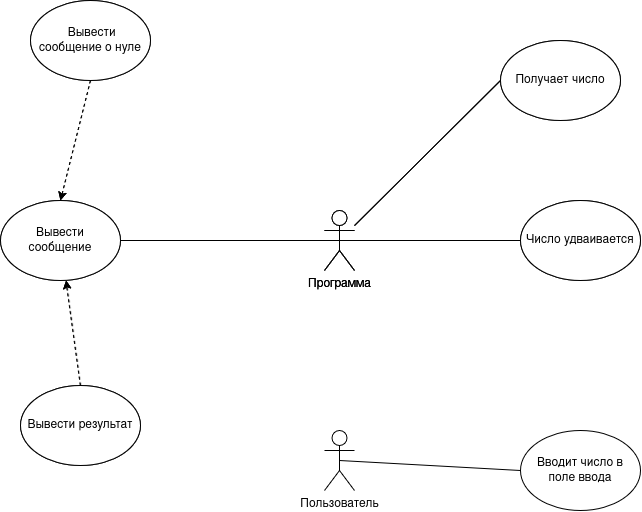

The diagram above was exported from draw.io. Its source (the exported page's mxGraphModel, read from the mxfile embedded in the PNG):
<mxGraphModel dx="953" dy="714" grid="1" gridSize="10" guides="1" tooltips="1" connect="1" arrows="1" fold="1" page="1" pageScale="1" pageWidth="827" pageHeight="1169" math="0" shadow="0">
  <root>
    <mxCell id="0" />
    <mxCell id="1" parent="0" />
    <mxCell id="wP-DDd62-ycBUBShw1cv-1" parent="1" style="shape=umlActor;verticalLabelPosition=bottom;verticalAlign=top;html=1;outlineConnect=0;" value="Программа" vertex="1">
      <mxGeometry height="60" width="30" x="414" y="330" as="geometry" />
    </mxCell>
    <mxCell id="wP-DDd62-ycBUBShw1cv-3" edge="1" parent="1" source="wP-DDd62-ycBUBShw1cv-2" style="rounded=0;orthogonalLoop=1;jettySize=auto;html=1;exitX=0;exitY=0.5;exitDx=0;exitDy=0;endArrow=none;endFill=0;" target="wP-DDd62-ycBUBShw1cv-1">
      <mxGeometry relative="1" as="geometry" />
    </mxCell>
    <mxCell id="wP-DDd62-ycBUBShw1cv-2" parent="1" style="ellipse;whiteSpace=wrap;html=1;shapeInside=1;" value="Получает число" vertex="1">
      <mxGeometry height="80" width="120" x="590" y="160" as="geometry" />
    </mxCell>
    <mxCell id="wP-DDd62-ycBUBShw1cv-4" parent="1" style="ellipse;whiteSpace=wrap;html=1;shapeInside=1;" value="Число удваивается" vertex="1">
      <mxGeometry height="80" width="120" x="610" y="320" as="geometry" />
    </mxCell>
    <mxCell id="wP-DDd62-ycBUBShw1cv-5" edge="1" parent="1" source="wP-DDd62-ycBUBShw1cv-4" style="rounded=0;orthogonalLoop=1;jettySize=auto;html=1;exitX=0;exitY=0.5;exitDx=0;exitDy=0;entryX=0.5;entryY=0.5;entryDx=0;entryDy=0;entryPerimeter=0;endArrow=none;endFill=0;" target="wP-DDd62-ycBUBShw1cv-1">
      <mxGeometry relative="1" as="geometry" />
    </mxCell>
    <mxCell id="wP-DDd62-ycBUBShw1cv-6" parent="1" style="ellipse;whiteSpace=wrap;html=1;shapeInside=1;" value="Вывести сообщение" vertex="1">
      <mxGeometry height="80" width="120" x="90" y="320" as="geometry" />
    </mxCell>
    <mxCell id="wP-DDd62-ycBUBShw1cv-7" edge="1" parent="1" source="wP-DDd62-ycBUBShw1cv-6" style="rounded=0;orthogonalLoop=1;jettySize=auto;html=1;exitX=1;exitY=0.5;exitDx=0;exitDy=0;entryX=0.5;entryY=0.5;entryDx=0;entryDy=0;entryPerimeter=0;endArrow=none;endFill=0;" target="wP-DDd62-ycBUBShw1cv-1">
      <mxGeometry relative="1" as="geometry" />
    </mxCell>
    <mxCell id="wP-DDd62-ycBUBShw1cv-9" edge="1" parent="1" source="wP-DDd62-ycBUBShw1cv-8" style="rounded=0;orthogonalLoop=1;jettySize=auto;html=1;exitX=0.5;exitY=1;exitDx=0;exitDy=0;entryX=0.5;entryY=0;entryDx=0;entryDy=0;endArrow=classic;endFill=1;dashed=1;" target="wP-DDd62-ycBUBShw1cv-6">
      <mxGeometry relative="1" as="geometry" />
    </mxCell>
    <mxCell id="wP-DDd62-ycBUBShw1cv-8" parent="1" style="ellipse;whiteSpace=wrap;html=1;shapeInside=1;" value="&amp;nbsp;Вывести сообщение о нуле" vertex="1">
      <mxGeometry height="80" width="120" x="120" y="120" as="geometry" />
    </mxCell>
    <mxCell id="wP-DDd62-ycBUBShw1cv-11" edge="1" parent="1" source="wP-DDd62-ycBUBShw1cv-10" style="rounded=0;orthogonalLoop=1;jettySize=auto;html=1;exitX=0.5;exitY=0;exitDx=0;exitDy=0;dashed=1;" target="wP-DDd62-ycBUBShw1cv-6">
      <mxGeometry relative="1" as="geometry" />
    </mxCell>
    <mxCell id="wP-DDd62-ycBUBShw1cv-10" parent="1" style="ellipse;whiteSpace=wrap;html=1;shapeInside=1;" value="Вывести Результат" vertex="1">
      <mxGeometry height="80" width="120" x="110" y="505" as="geometry" />
    </mxCell>
    <mxCell id="R7uD0W9sOkF4RhV964tK-1" parent="1" style="shape=umlActor;verticalLabelPosition=bottom;verticalAlign=top;html=1;outlineConnect=0;" value="Программа" vertex="1">
      <mxGeometry height="60" width="30" x="414" y="330" as="geometry" />
    </mxCell>
    <mxCell id="R7uD0W9sOkF4RhV964tK-2" edge="1" parent="1" source="R7uD0W9sOkF4RhV964tK-3" style="rounded=0;orthogonalLoop=1;jettySize=auto;html=1;exitX=0;exitY=0.5;exitDx=0;exitDy=0;endArrow=none;endFill=0;" target="R7uD0W9sOkF4RhV964tK-1">
      <mxGeometry relative="1" as="geometry" />
    </mxCell>
    <mxCell id="R7uD0W9sOkF4RhV964tK-3" parent="1" style="ellipse;whiteSpace=wrap;html=1;shapeInside=1;" value="Получает число" vertex="1">
      <mxGeometry height="80" width="120" x="590" y="160" as="geometry" />
    </mxCell>
    <mxCell id="R7uD0W9sOkF4RhV964tK-4" parent="1" style="ellipse;whiteSpace=wrap;html=1;shapeInside=1;" value="Число удваивается" vertex="1">
      <mxGeometry height="80" width="120" x="610" y="320" as="geometry" />
    </mxCell>
    <mxCell id="R7uD0W9sOkF4RhV964tK-5" edge="1" parent="1" source="R7uD0W9sOkF4RhV964tK-4" style="rounded=0;orthogonalLoop=1;jettySize=auto;html=1;exitX=0;exitY=0.5;exitDx=0;exitDy=0;entryX=0.5;entryY=0.5;entryDx=0;entryDy=0;entryPerimeter=0;endArrow=none;endFill=0;" target="R7uD0W9sOkF4RhV964tK-1">
      <mxGeometry relative="1" as="geometry" />
    </mxCell>
    <mxCell id="R7uD0W9sOkF4RhV964tK-6" parent="1" style="ellipse;whiteSpace=wrap;html=1;shapeInside=1;" value="Вывести сообщение" vertex="1">
      <mxGeometry height="80" width="120" x="90" y="320" as="geometry" />
    </mxCell>
    <mxCell id="R7uD0W9sOkF4RhV964tK-7" edge="1" parent="1" source="R7uD0W9sOkF4RhV964tK-6" style="rounded=0;orthogonalLoop=1;jettySize=auto;html=1;exitX=1;exitY=0.5;exitDx=0;exitDy=0;entryX=0.5;entryY=0.5;entryDx=0;entryDy=0;entryPerimeter=0;endArrow=none;endFill=0;" target="R7uD0W9sOkF4RhV964tK-1">
      <mxGeometry relative="1" as="geometry" />
    </mxCell>
    <mxCell id="R7uD0W9sOkF4RhV964tK-8" edge="1" parent="1" source="R7uD0W9sOkF4RhV964tK-9" style="rounded=0;orthogonalLoop=1;jettySize=auto;html=1;exitX=0.5;exitY=1;exitDx=0;exitDy=0;entryX=0.5;entryY=0;entryDx=0;entryDy=0;endArrow=classic;endFill=1;dashed=1;" target="R7uD0W9sOkF4RhV964tK-6">
      <mxGeometry relative="1" as="geometry" />
    </mxCell>
    <mxCell id="R7uD0W9sOkF4RhV964tK-9" parent="1" style="ellipse;whiteSpace=wrap;html=1;shapeInside=1;" value="&amp;nbsp;Вывести сообщение о нуле" vertex="1">
      <mxGeometry height="80" width="120" x="120" y="120" as="geometry" />
    </mxCell>
    <mxCell id="R7uD0W9sOkF4RhV964tK-10" edge="1" parent="1" source="R7uD0W9sOkF4RhV964tK-11" style="rounded=0;orthogonalLoop=1;jettySize=auto;html=1;exitX=0.5;exitY=0;exitDx=0;exitDy=0;dashed=1;" target="R7uD0W9sOkF4RhV964tK-6">
      <mxGeometry relative="1" as="geometry" />
    </mxCell>
    <mxCell id="R7uD0W9sOkF4RhV964tK-11" parent="1" style="ellipse;whiteSpace=wrap;html=1;shapeInside=1;" value="Вывести результат" vertex="1">
      <mxGeometry height="80" width="120" x="110" y="505" as="geometry" />
    </mxCell>
    <mxCell id="DImtwryXYl7xr8AT3neA-3" edge="1" parent="1" source="DImtwryXYl7xr8AT3neA-1" style="rounded=0;orthogonalLoop=1;jettySize=auto;html=1;exitX=0.5;exitY=0.5;exitDx=0;exitDy=0;exitPerimeter=0;entryX=0;entryY=0.5;entryDx=0;entryDy=0;endArrow=none;endFill=0;" target="DImtwryXYl7xr8AT3neA-2">
      <mxGeometry relative="1" as="geometry" />
    </mxCell>
    <mxCell id="DImtwryXYl7xr8AT3neA-1" parent="1" style="shape=umlActor;verticalLabelPosition=bottom;verticalAlign=top;html=1;outlineConnect=0;" value="Пользователь" vertex="1">
      <mxGeometry height="60" width="30" x="414" y="550" as="geometry" />
    </mxCell>
    <mxCell id="DImtwryXYl7xr8AT3neA-2" parent="1" style="ellipse;whiteSpace=wrap;html=1;shapeInside=1;" value="Вводит число в поле ввода" vertex="1">
      <mxGeometry height="80" width="120" x="610" y="550" as="geometry" />
    </mxCell>
  </root>
</mxGraphModel>